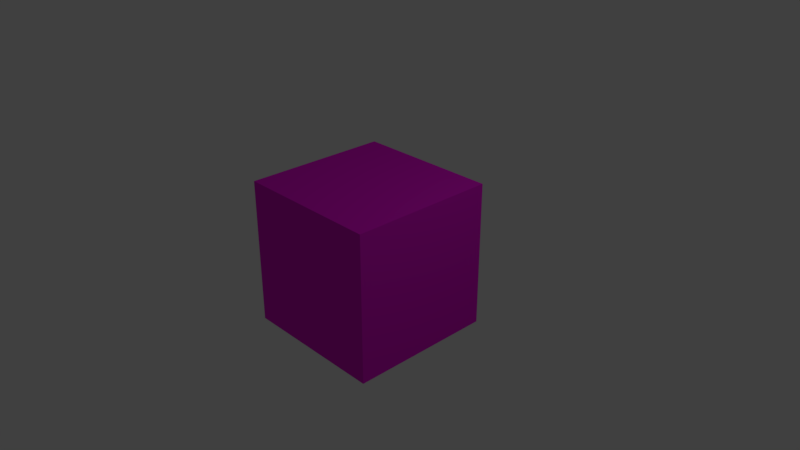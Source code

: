 # Source: dopesheet.blend  (saved by Blender 2.79.0; exported with 4.5.12 LTS)
import bpy
from mathutils import Matrix  # noqa: F401  (used for matrix-valued properties, if any)

bpy.ops.wm.read_factory_settings(use_empty=True)
scene = bpy.context.scene
scene.name = 'Scene'

# ---- collections
col_collection_1 = bpy.data.collections.new('Collection 1'); scene.collection.children.link(col_collection_1)

# ---- materials (node trees are filled in below, after node groups)
mat_material_002 = bpy.data.materials.new('Material.002')
mat_material_002.alpha_threshold = 0.0
mat_material_002.use_transparent_shadow = False
mat_material_002.diffuse_color = (0.8, 0.009789, 0.6808, 1.0)
mat_material_002.roughness = 0.5

# ---- material node trees

# ---- world
world_world = bpy.data.worlds.new('World'); scene.world = world_world
world_world.color = (0.05088, 0.05088, 0.05088)
world_world.use_sun_shadow = False
world_world.sun_shadow_jitter_overblur = 0.0
world_world.cycles.sampling_method = 'MANUAL'

# ---- cameras
cam_camera = bpy.data.cameras.new('Camera')
cam_camera.clip_end = 100.0
cam_camera.lens = 35.0
cam_camera.sensor_width = 32.0
cam_camera.sensor_height = 18.0
cam_camera.ortho_scale = 7.314
cam_camera.dof.focus_distance = 0.0
cam_camera.dof.aperture_fstop = 128.0

# ---- lights
light_lamp = bpy.data.lights.new('Lamp', 'POINT')
light_lamp.transmission_factor = 0.0
light_lamp.cutoff_distance = 30.0
light_lamp.energy = 100.0
light_lamp.shadow_buffer_clip_start = 1.001
light_lamp.shadow_soft_size = 0.1
light_lamp.shadow_maximum_resolution = 0.006
light_lamp.use_absolute_resolution = True

# ---- meshes
me_cube_001 = bpy.data.meshes.new('Cube.001')
me_cube_001.from_pydata([(-1.0, -1.0, -1.0), (-1.0, -1.0, 1.0), (-1.0, 1.0, -1.0), (-1.0, 1.0, 1.0), (1.0, -1.0, -1.0), (1.0, -1.0, 1.0), (1.0, 1.0, -1.0), (1.0, 1.0, 1.0)], [], [(0, 1, 3, 2), (2, 3, 7, 6), (6, 7, 5, 4), (4, 5, 1, 0), (2, 6, 4, 0), (7, 3, 1, 5)])
me_cube_001.materials.append(mat_material_002)
me_cube_001.use_remesh_preserve_volume = False
me_cube_001.use_remesh_preserve_attributes = False
me_cube_001.use_mirror_vertex_groups = False
me_cube_001.update()

# ---- objects
ob_cube = bpy.data.objects.new('Cube', me_cube_001)
ob_lamp = bpy.data.objects.new('Lamp', light_lamp)
ob_camera = bpy.data.objects.new('Camera', cam_camera)

# ---- transforms, parenting, visibility, modifiers, constraints
ob_cube.location = (0.0, 0.0, 0.0)
ob_cube.lineart.crease_threshold = 0.0
ob_lamp.location = (4.076, 1.005, 5.904)
ob_lamp.rotation_euler = (0.6503, 0.05522, 1.866)
ob_lamp.lock_rotations_4d = False
ob_lamp.empty_display_type = 'ARROWS'
ob_lamp.color = (0.0, 0.0, 0.0, 0.0)
ob_lamp.lineart.crease_threshold = 0.0
ob_camera.location = (7.481, -6.508, 5.344)
ob_camera.rotation_euler = (1.109, 0.0, 0.8149)
ob_camera.lock_rotations_4d = False
ob_camera.empty_display_type = 'ARROWS'
ob_camera.color = (0.0, 0.0, 0.0, 0.0)
ob_camera.display_type = 'WIRE'
ob_camera.lineart.crease_threshold = 0.0

# ---- collection membership
col_collection_1.objects.link(ob_cube)
col_collection_1.objects.link(ob_lamp)
col_collection_1.objects.link(ob_camera)

# ---- scene / render settings (as saved in the file)
scene.camera = ob_camera
scene.frame_start = 1; scene.frame_end = 40; scene.frame_set(40)
scene.render.engine = 'BLENDER_EEVEE_NEXT'
scene.render.resolution_percentage = 50
scene.render.dither_intensity = 0.0
scene.cycles.use_denoising = False
scene.cycles.samples = 128
scene.cycles.sampling_pattern = 'TABULATED_SOBOL'
scene.cycles.use_adaptive_sampling = False
scene.cycles.use_light_tree = False
scene.cycles.blur_glossy = 0.0
scene.cycles.sample_clamp_indirect = 0.0
scene.view_settings.view_transform = 'Standard'
bpy.context.view_layer.update()
